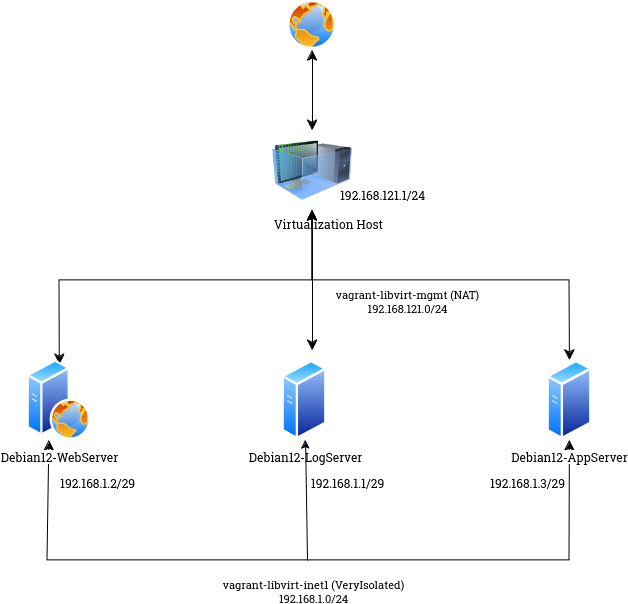

The diagram above was exported from draw.io. Its source (the exported page's mxGraphModel, read from the mxfile embedded in the PNG):
<mxGraphModel dx="1434" dy="758" grid="1" gridSize="10" guides="1" tooltips="1" connect="1" arrows="1" fold="1" page="1" pageScale="1" pageWidth="827" pageHeight="1169" math="0" shadow="0">
  <root>
    <mxCell id="0" />
    <mxCell id="1" parent="0" />
    <mxCell id="UjimCEHD461jgTP1SZlJ-1" value="" style="image;aspect=fixed;perimeter=ellipsePerimeter;html=1;align=center;shadow=0;dashed=0;spacingTop=3;image=img/lib/active_directory/internet_globe.svg;" parent="1" vertex="1">
      <mxGeometry x="380" y="40" width="50" height="50" as="geometry" />
    </mxCell>
    <mxCell id="UjimCEHD461jgTP1SZlJ-3" value="&lt;div align=&quot;left&quot;&gt;Virtualization Host&lt;/div&gt;" style="image;html=1;image=img/lib/clip_art/computers/Virtual_Machine_128x128.png;align=left;" parent="1" vertex="1">
      <mxGeometry x="365" y="170" width="80" height="80" as="geometry" />
    </mxCell>
    <mxCell id="UjimCEHD461jgTP1SZlJ-4" value="" style="edgeStyle=none;orthogonalLoop=1;jettySize=auto;html=1;endArrow=classic;startArrow=classic;endSize=8;startSize=8;rounded=0;entryX=0.5;entryY=1;entryDx=0;entryDy=0;exitX=0.75;exitY=0;exitDx=0;exitDy=0;" parent="1" target="UjimCEHD461jgTP1SZlJ-3" edge="1">
      <mxGeometry width="100" relative="1" as="geometry">
        <mxPoint x="152.2737095695784" y="404.09560156517" as="sourcePoint" />
        <mxPoint x="450" y="300" as="targetPoint" />
        <Array as="points">
          <mxPoint x="152" y="320" />
          <mxPoint x="405" y="320" />
        </Array>
      </mxGeometry>
    </mxCell>
    <mxCell id="UjimCEHD461jgTP1SZlJ-5" value="&lt;div&gt;vagrant-libvirt-mgmt (NAT)&lt;/div&gt;&lt;div&gt;192.168.121.0/24&lt;br&gt;&lt;/div&gt;" style="edgeLabel;html=1;align=center;verticalAlign=middle;resizable=0;points=[];" parent="UjimCEHD461jgTP1SZlJ-4" vertex="1" connectable="0">
      <mxGeometry x="-0.2364" y="-2" relative="1" as="geometry">
        <mxPoint x="277" y="18" as="offset" />
      </mxGeometry>
    </mxCell>
    <mxCell id="UjimCEHD461jgTP1SZlJ-6" value="" style="edgeStyle=none;orthogonalLoop=1;jettySize=auto;html=1;endArrow=classic;startArrow=classic;endSize=8;startSize=8;rounded=0;entryX=0.5;entryY=1;entryDx=0;entryDy=0;exitX=0.5;exitY=0;exitDx=0;exitDy=0;" parent="1" source="UjimCEHD461jgTP1SZlJ-3" target="UjimCEHD461jgTP1SZlJ-1" edge="1">
      <mxGeometry width="100" relative="1" as="geometry">
        <mxPoint x="360" y="130" as="sourcePoint" />
        <mxPoint x="460" y="130" as="targetPoint" />
        <Array as="points" />
      </mxGeometry>
    </mxCell>
    <mxCell id="UjimCEHD461jgTP1SZlJ-7" value="192.168.121.1/24" style="text;html=1;align=center;verticalAlign=middle;resizable=0;points=[];autosize=1;strokeColor=none;fillColor=none;" parent="1" vertex="1">
      <mxGeometry x="420" y="220" width="110" height="30" as="geometry" />
    </mxCell>
    <mxCell id="UjimCEHD461jgTP1SZlJ-10" value="" style="edgeStyle=none;orthogonalLoop=1;jettySize=auto;html=1;endArrow=classic;startArrow=classic;endSize=8;startSize=8;rounded=0;" parent="1" source="YcWNQz6THkknfkKlOEXu-3" edge="1">
      <mxGeometry width="100" relative="1" as="geometry">
        <mxPoint x="720" y="600" as="sourcePoint" />
        <mxPoint x="141.90012451501593" y="479.9900387987291" as="targetPoint" />
        <Array as="points">
          <mxPoint x="662" y="600" />
          <mxPoint x="140" y="600" />
        </Array>
      </mxGeometry>
    </mxCell>
    <mxCell id="UjimCEHD461jgTP1SZlJ-11" value="&lt;div&gt;vagrant-libvirt-inet1 (VeryIsolated)&lt;/div&gt;&lt;div&gt;192.168.1.0/24&lt;br&gt;&lt;/div&gt;" style="edgeLabel;html=1;align=center;verticalAlign=middle;resizable=0;points=[];" parent="UjimCEHD461jgTP1SZlJ-10" vertex="1" connectable="0">
      <mxGeometry y="1" relative="1" as="geometry">
        <mxPoint x="4" y="29" as="offset" />
      </mxGeometry>
    </mxCell>
    <mxCell id="YcWNQz6THkknfkKlOEXu-2" value="Debian12-LogServer" style="image;aspect=fixed;perimeter=ellipsePerimeter;html=1;align=center;shadow=0;dashed=0;spacingTop=3;image=img/lib/active_directory/generic_server.svg;" vertex="1" parent="1">
      <mxGeometry x="375.2" y="400" width="44.8" height="80" as="geometry" />
    </mxCell>
    <mxCell id="YcWNQz6THkknfkKlOEXu-3" value="Debian12-AppServer" style="image;aspect=fixed;perimeter=ellipsePerimeter;html=1;align=center;shadow=0;dashed=0;spacingTop=3;image=img/lib/active_directory/generic_server.svg;" vertex="1" parent="1">
      <mxGeometry x="640" y="400" width="44.8" height="80" as="geometry" />
    </mxCell>
    <mxCell id="YcWNQz6THkknfkKlOEXu-7" value="" style="edgeStyle=none;orthogonalLoop=1;jettySize=auto;html=1;endArrow=classic;startArrow=classic;endSize=8;startSize=8;rounded=0;entryX=0.5;entryY=1;entryDx=0;entryDy=0;exitX=0.5;exitY=0;exitDx=0;exitDy=0;" edge="1" parent="1" source="YcWNQz6THkknfkKlOEXu-3" target="UjimCEHD461jgTP1SZlJ-3">
      <mxGeometry width="100" relative="1" as="geometry">
        <mxPoint x="640" y="320" as="sourcePoint" />
        <mxPoint x="531" y="290" as="targetPoint" />
        <Array as="points">
          <mxPoint x="662" y="320" />
          <mxPoint x="405" y="320" />
        </Array>
      </mxGeometry>
    </mxCell>
    <mxCell id="YcWNQz6THkknfkKlOEXu-9" value="" style="edgeStyle=none;orthogonalLoop=1;jettySize=auto;html=1;endArrow=classic;startArrow=classic;endSize=8;startSize=8;rounded=0;" edge="1" parent="1" target="UjimCEHD461jgTP1SZlJ-3">
      <mxGeometry width="100" relative="1" as="geometry">
        <mxPoint x="405" y="390" as="sourcePoint" />
        <mxPoint x="400" y="260" as="targetPoint" />
        <Array as="points" />
      </mxGeometry>
    </mxCell>
    <mxCell id="YcWNQz6THkknfkKlOEXu-11" value="" style="endArrow=classic;html=1;rounded=0;" edge="1" parent="1" target="YcWNQz6THkknfkKlOEXu-2">
      <mxGeometry width="50" height="50" relative="1" as="geometry">
        <mxPoint x="400" y="600" as="sourcePoint" />
        <mxPoint x="450" y="550" as="targetPoint" />
      </mxGeometry>
    </mxCell>
    <mxCell id="YcWNQz6THkknfkKlOEXu-12" value="192.168.1.1/29" style="text;html=1;align=center;verticalAlign=middle;resizable=0;points=[];autosize=1;strokeColor=none;fillColor=none;" vertex="1" parent="1">
      <mxGeometry x="390" y="508" width="100" height="30" as="geometry" />
    </mxCell>
    <mxCell id="YcWNQz6THkknfkKlOEXu-13" value="192.168.1.2/29" style="text;html=1;align=center;verticalAlign=middle;resizable=0;points=[];autosize=1;strokeColor=none;fillColor=none;" vertex="1" parent="1">
      <mxGeometry x="140" y="508" width="100" height="30" as="geometry" />
    </mxCell>
    <mxCell id="YcWNQz6THkknfkKlOEXu-14" value="192.168.1.3/29" style="text;html=1;align=center;verticalAlign=middle;resizable=0;points=[];autosize=1;strokeColor=none;fillColor=none;" vertex="1" parent="1">
      <mxGeometry x="570" y="508" width="100" height="30" as="geometry" />
    </mxCell>
    <mxCell id="YcWNQz6THkknfkKlOEXu-15" value="Debian12-WebServer" style="image;aspect=fixed;perimeter=ellipsePerimeter;html=1;align=center;shadow=0;dashed=0;spacingTop=3;image=img/lib/active_directory/web_server.svg;" vertex="1" parent="1">
      <mxGeometry x="120" y="400" width="64" height="80" as="geometry" />
    </mxCell>
  </root>
</mxGraphModel>